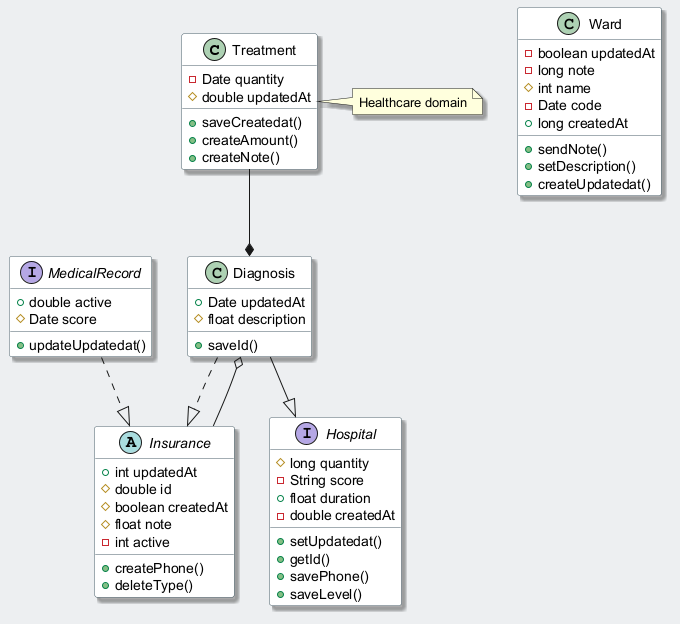

The diagram above was rendered by PlantUML. Its source (embedded in the PNG):
@startuml
skinparam backgroundColor #ECEFF1
skinparam classBackgroundColor #FFFFFF
skinparam classBorderColor #455A64
skinparam shadowing true
class Treatment {
  -Date quantity
  #double updatedAt
  +saveCreatedat()
  +createAmount()
  +createNote()
}
interface Hospital {
  #long quantity
  -String score
  +float duration
  -double createdAt
  +setUpdatedat()
  +getId()
  +savePhone()
  +saveLevel()
}
abstract class Insurance {
  +int updatedAt
  #double id
  #boolean createdAt
  #float note
  -int active
  +createPhone()
  +deleteType()
}
class Diagnosis {
  +Date updatedAt
  #float description
  +saveId()
}
class Ward {
  -boolean updatedAt
  -long note
  #int name
  -Date code
  +long createdAt
  +sendNote()
  +setDescription()
  +createUpdatedat()
}
interface MedicalRecord {
  +double active
  #Date score
  +updateUpdatedat()
}
Diagnosis ..|> Insurance
Insurance --o Diagnosis
MedicalRecord ..|> Insurance
Treatment --* Diagnosis
Diagnosis --|> Hospital
note right of Treatment : Healthcare domain
@enduml